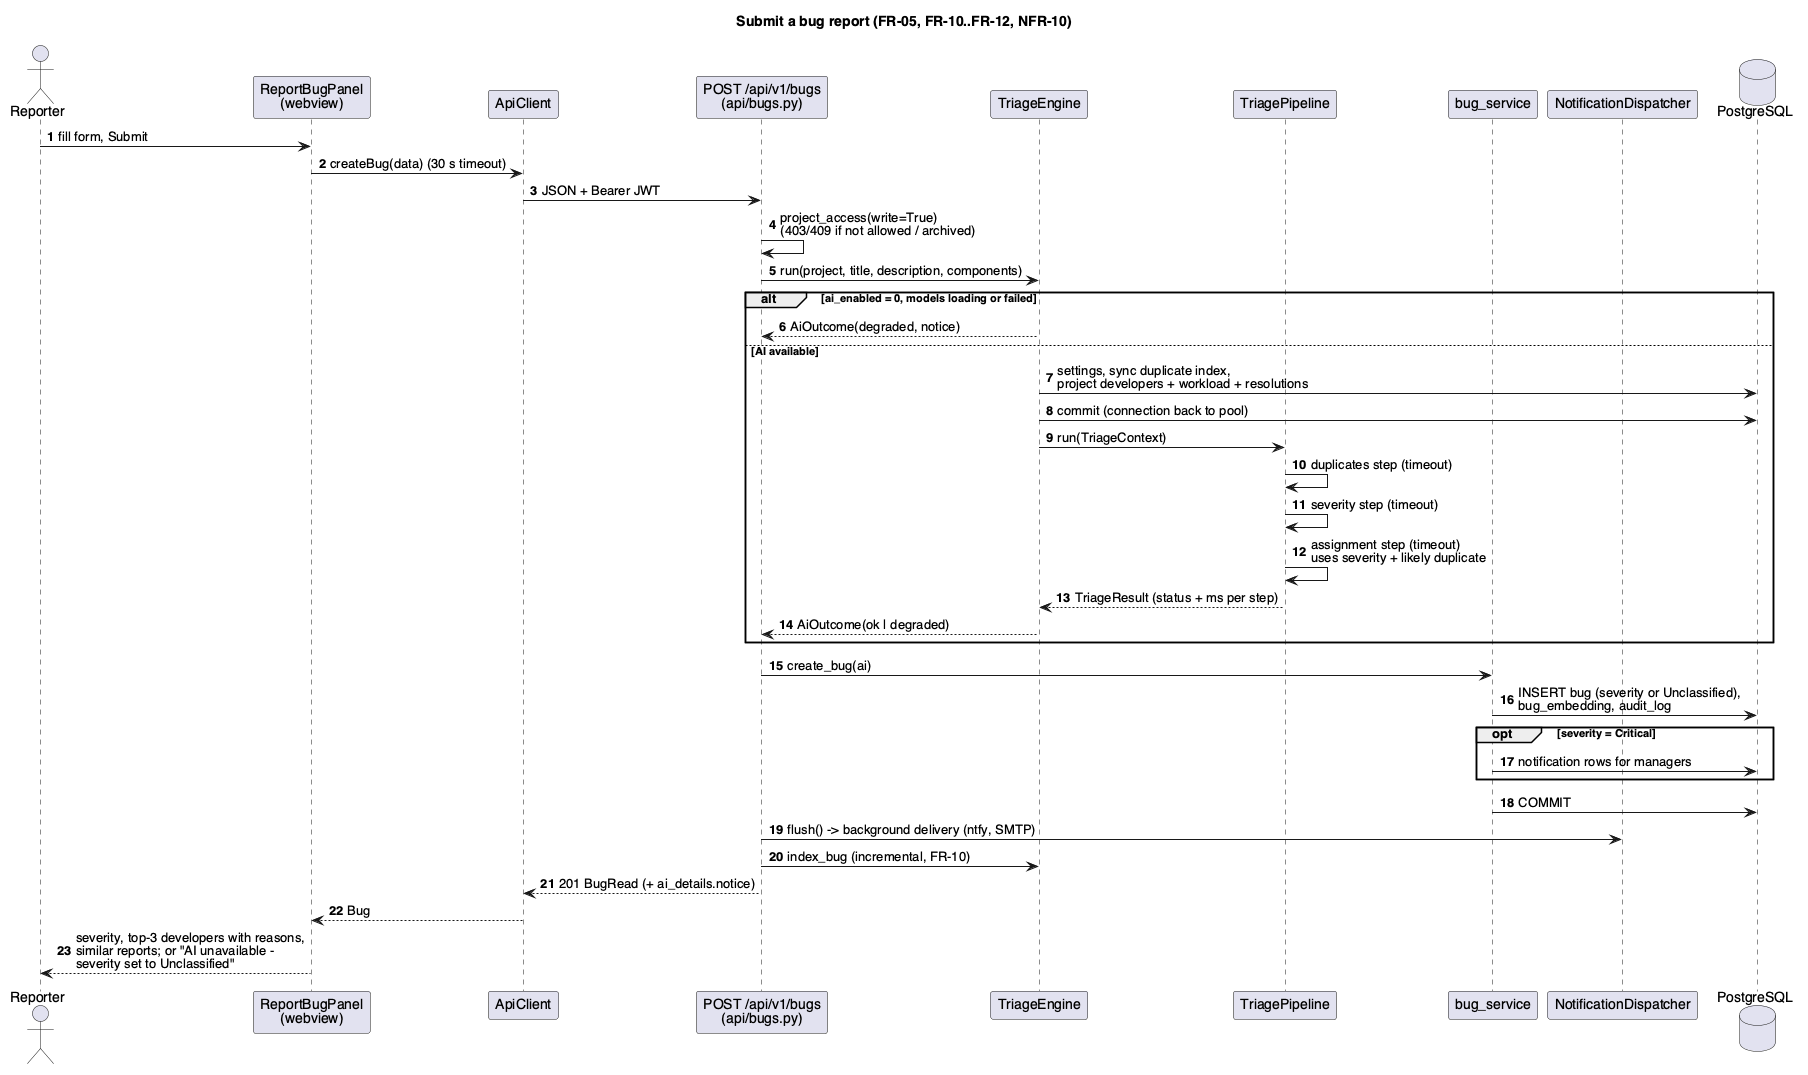

The diagram above was rendered by PlantUML. Its source (embedded in the PNG):
@startuml seq-submit-bug
title Submit a bug report (FR-05, FR-10..FR-12, NFR-10)
skinparam shadowing false
skinparam defaultFontName Helvetica
autonumber

actor Reporter
participant "ReportBugPanel\n(webview)" as Panel
participant "ApiClient" as Client
participant "POST /api/v1/bugs\n(api/bugs.py)" as Api
participant "TriageEngine" as Engine
participant "TriagePipeline" as Pipeline
participant "bug_service" as Bugs
participant "NotificationDispatcher" as Dispatch
database PostgreSQL as DB

Reporter -> Panel : fill form, Submit
Panel -> Client : createBug(data) (30 s timeout)
Client -> Api : JSON + Bearer JWT
Api -> Api : project_access(write=True)\n(403/409 if not allowed / archived)
Api -> Engine : run(project, title, description, components)
alt ai_enabled = 0, models loading or failed
  Engine --> Api : AiOutcome(degraded, notice)
else AI available
  Engine -> DB : settings, sync duplicate index,\nproject developers + workload + resolutions
  Engine -> DB : commit (connection back to pool)
  Engine -> Pipeline : run(TriageContext)
  Pipeline -> Pipeline : duplicates step (timeout)
  Pipeline -> Pipeline : severity step (timeout)
  Pipeline -> Pipeline : assignment step (timeout)\nuses severity + likely duplicate
  Pipeline --> Engine : TriageResult (status + ms per step)
  Engine --> Api : AiOutcome(ok | degraded)
end
Api -> Bugs : create_bug(ai)
Bugs -> DB : INSERT bug (severity or Unclassified),\nbug_embedding, audit_log
opt severity = Critical
  Bugs -> DB : notification rows for managers
end
Bugs -> DB : COMMIT
Api -> Dispatch : flush() -> background delivery (ntfy, SMTP)
Api -> Engine : index_bug (incremental, FR-10)
Api --> Client : 201 BugRead (+ ai_details.notice)
Client --> Panel : Bug
Panel --> Reporter : severity, top-3 developers with reasons,\nsimilar reports; or "AI unavailable -\nseverity set to Unclassified"
@enduml